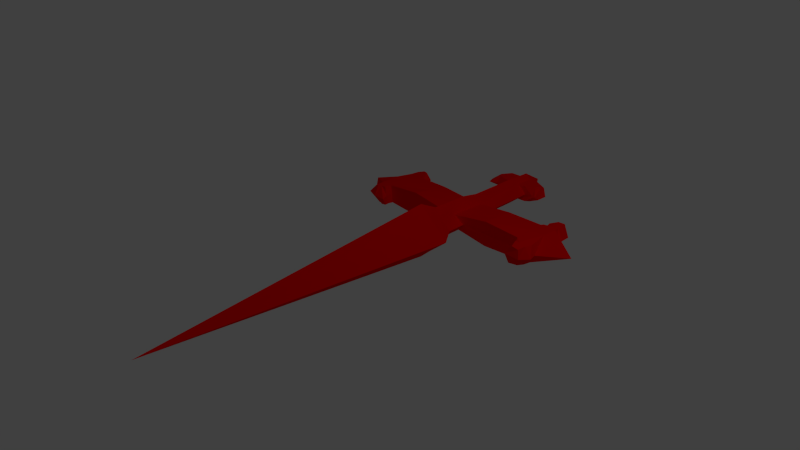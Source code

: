 # Source: Espada.blend  (saved by Blender 2.59.0; exported with 4.5.12 LTS)
import bpy
from mathutils import Matrix  # noqa: F401  (used for matrix-valued properties, if any)

bpy.ops.wm.read_factory_settings(use_empty=True)
scene = bpy.context.scene
scene.name = 'Scene'

# ---- collections
col_collection_1 = bpy.data.collections.new('Collection 1'); scene.collection.children.link(col_collection_1)

# ---- materials (node trees are filled in below, after node groups)
mat_material_001 = bpy.data.materials.new('Material.001')
mat_material_001.alpha_threshold = 0.0
mat_material_001.use_transparent_shadow = False
mat_material_001.diffuse_color = (1.0, 0.0, 0.0, 1.0)
mat_material_001.roughness = 0.5
mat_material_001.line_color = (0.0, 0.0, 0.0, 1.0)

# ---- material node trees

# ---- world
world_world = bpy.data.worlds.new('World'); scene.world = world_world
world_world.color = (0.05088, 0.05088, 0.05088)
world_world.use_sun_shadow = False
world_world.sun_shadow_jitter_overblur = 0.0
world_world.cycles.sampling_method = 'MANUAL'
world_world.cycles.sample_map_resolution = 256

# ---- cameras
cam_camera = bpy.data.cameras.new('Camera')
cam_camera.clip_end = 100.0
cam_camera.lens = 35.0
cam_camera.ortho_scale = 7.314
cam_camera.dof.focus_distance = 0.0
cam_camera.dof.aperture_fstop = 128.0

# ---- lights
light_lamp = bpy.data.lights.new('Lamp', 'POINT')
light_lamp.transmission_factor = 0.0
light_lamp.cutoff_distance = 30.0
light_lamp.energy = 100.0
light_lamp.shadow_buffer_clip_start = 1.001
light_lamp.shadow_soft_size = 1.0
light_lamp.shadow_maximum_resolution = 0.006
light_lamp.use_absolute_resolution = True
light_lamp.cycles.use_multiple_importance_sampling = False

# ---- meshes
me_cube_001 = bpy.data.meshes.new('Cube.001')
me_cube_001.from_pydata([(0.4786, 0.9057, -0.5112), (-0.002204, -3.786, -0.0004908), (-0.4617, 0.9057, -0.5112), (0.5088, 0.9057, 0.5103), (-0.5671, 0.9057, 0.5103), (1.274, 0.9205, -0.03748), (-1.309, 0.9057, -0.0004908), (-0.002204, 0.9057, -0.8208), (-0.002204, 0.9057, 0.8418), (-0.002204, 3.767, -0.0004908), (0.2382, 2.139, -0.1636), (0.6359, 2.146, -0.0139), (-0.002204, 2.139, -0.4107), (0.2798, 1.522, -0.2056), (0.7484, 1.533, -0.01707), (-0.003465, 1.522, -0.5173), (-0.232, 2.139, -0.1636), (-0.6554, 2.139, -0.002216), (-0.2742, 1.522, -0.2056), (-0.7731, 1.522, -0.002359), (-0.2846, 2.139, 0.1591), (-0.3363, 1.522, 0.2008), (-0.002204, 2.139, 0.4206), (-0.003465, 1.522, 0.5296), (0.2533, 2.139, 0.1591), (0.2976, 1.522, 0.2008), (4.068, 1.522, 0.252), (3.94, 2.139, 0.2543), (4.209, 1.533, -0.02974), (4.045, 1.522, -0.2723), (4.147, 2.12, -0.01955), (3.925, 2.139, -0.2582), (-3.865, 1.522, 0.2854), (-3.723, 2.139, 0.2543), (-4.342, 1.538, -0.001906), (-3.786, 1.522, -0.28), (-4.094, 2.139, -0.001906), (-3.671, 2.139, -0.2582), (3.274, 2.139, 0.2543), (3.196, 2.124, -0.01972), (3.362, 1.533, -0.02974), (3.402, 1.522, 0.3103), (3.379, 1.522, -0.34), (3.259, 2.139, -0.2582), (0.2983, 1.831, -0.2039), (-0.002204, 1.831, -0.5132), (-0.2894, 1.831, -0.2039), (-0.3553, 1.831, 0.1995), (-0.002204, 1.831, 0.5259), (0.3172, 1.831, 0.1995), (4.004, 1.831, 0.3184), (3.985, 1.831, -0.3222), (5.271, 1.826, -0.02465), (-3.794, 1.831, 0.3184), (-3.728, 1.831, -0.3222), (-5.068, 1.831, -0.001906), (3.338, 1.831, 0.3184), (3.319, 1.831, -0.3222), (1.764, 2.139, 0.2543), (1.777, 2.135, -0.02009), (1.899, 1.533, -0.02974), (1.892, 1.522, 0.3825), (1.869, 1.522, -0.3863), (1.749, 2.139, -0.2582), (1.828, 1.831, 0.3184), (1.809, 1.831, -0.3222), (-3.092, 2.139, -0.001906), (-3.163, 2.139, 0.2543), (-3.367, 1.522, 0.2854), (-3.308, 1.522, -0.001906), (-3.287, 1.522, -0.28), (-3.111, 2.139, -0.2582), (-3.234, 1.831, 0.3184), (-3.168, 1.831, -0.3222), (-1.724, 2.139, -0.001906), (-1.724, 2.139, 0.2543), (-1.865, 1.522, 0.3825), (-1.862, 1.522, -0.001906), (-1.786, 1.522, -0.3863), (-1.671, 2.139, -0.2582), (-1.795, 1.831, 0.3184), (-1.729, 1.831, -0.3222), (-3.337, 2.247, -0.2582), (-3.38, 2.27, 0.2543), (-3.322, 2.256, -0.001906), (3.415, 2.311, -0.2086), (3.321, 2.283, -0.01972), (3.355, 2.315, 0.2022), (-3.592, 2.397, -0.213), (-3.927, 2.417, 0.005311), (-3.635, 2.414, 0.2092), (3.798, 2.445, -0.1898), (3.847, 2.487, -0.01955), (3.798, 2.458, 0.203), (-3.333, 1.372, -0.2868), (-3.304, 1.394, 0.009825), (-3.396, 1.398, 0.2983), (3.538, 1.41, -0.3526), (3.551, 1.403, 0.3223), (3.419, 1.421, -0.02974), (-3.75, 1.39, -0.2896), (-4.218, 1.35, -0.001906), (-3.81, 1.356, 0.2983), (3.882, 1.306, -0.2524), (3.988, 1.263, -0.02974), (3.895, 1.298, 0.2214), (3.607, 2.139, 0.2543), (3.735, 1.522, 0.3103), (3.712, 1.522, -0.34), (3.592, 2.139, -0.2582), (3.671, 1.831, 0.3184), (3.652, 1.831, -0.3222), (3.591, 2.399, -0.2582), (3.602, 2.403, 0.2543), (3.189, 2.392, -0.01963), (3.488, 1.301, -0.2873), (3.615, 1.293, 0.2635), (3.309, 1.287, -0.02974), (-3.443, 2.139, 0.2543), (-3.584, 1.522, 0.2854), (-3.505, 1.522, -0.28), (-3.39, 2.139, -0.2582), (-3.514, 1.831, 0.3184), (-3.448, 1.831, -0.3222), (-3.406, 2.39, -0.2177), (-3.449, 2.402, 0.2054), (-3.196, 2.402, -0.001906), (-3.529, 1.364, -0.2957), (-3.603, 1.39, 0.2983), (-3.204, 1.276, -0.003707), (3.321, 2.203, -0.01972), (3.441, 2.225, -0.2582), (3.42, 2.227, 0.214), (3.881, 2.313, -0.2582), (3.895, 2.315, 0.2543), (4.228, 2.325, -0.01955), (3.591, 2.269, -0.2582), (3.604, 2.271, 0.2543), (3.323, 2.135, -0.01972), (3.352, 2.177, -0.2582), (3.345, 2.178, 0.2543), (3.905, 2.217, -0.2582), (3.92, 2.218, 0.2543), (4.252, 2.172, -0.01314), (3.592, 2.197, -0.2582), (3.606, 2.198, 0.2543), (3.459, 1.466, -0.3451), (3.385, 1.491, -0.02974), (3.477, 1.463, 0.2769), (3.964, 1.414, -0.2849), (3.981, 1.41, 0.2687), (4.292, 1.395, -0.02709), (3.718, 1.411, -0.3495), (3.735, 1.406, 0.3161), (-3.224, 2.193, -0.2582), (-3.207, 2.198, -0.001906), (-3.272, 2.205, 0.2543), (-3.631, 2.268, -0.2582), (-3.679, 2.277, 0.2543), (-4.243, 2.313, 0.001703), (-3.398, 2.264, -0.2582), (-3.446, 2.27, 0.2543), (-3.583, 2.139, 0.2543), (-3.724, 1.522, 0.2854), (-3.645, 1.522, -0.28), (-3.531, 2.139, -0.2582), (-3.654, 1.831, 0.3184), (-3.588, 1.831, -0.3222), (-3.499, 2.393, -0.2177), (-3.542, 2.408, 0.2054), (-3.593, 2.474, -0.007721), (-3.652, 1.384, -0.2892), (-3.706, 1.352, 0.2983), (-3.711, 1.276, -0.001906), (-3.515, 2.266, -0.2582), (-3.563, 2.273, 0.2543), (-3.167, 2.166, -0.2582), (-3.149, 2.168, -0.001906), (-3.218, 2.172, 0.2543), (-3.651, 2.204, -0.2582), (-3.701, 2.208, 0.2543), (-4.239, 2.209, -0.0001015), (-3.394, 2.202, -0.2582), (-3.445, 2.205, 0.2543), (-3.523, 2.203, -0.2582), (-3.573, 2.206, 0.2543), (-3.338, 1.461, 0.003959), (-3.343, 1.449, -0.2834), (-3.413, 1.462, 0.2919), (-3.768, 1.458, -0.2848), (-3.837, 1.442, 0.2919), (-4.28, 1.446, -0.001906), (-3.517, 1.445, -0.2878), (-3.593, 1.458, 0.2919), (-3.649, 1.455, -0.2846), (-3.715, 1.44, 0.2919), (0.2747, 1.214, -0.3346), (0.7365, 1.227, -0.02507), (-0.004511, 1.214, -0.5368), (-0.2713, 1.214, -0.3346), (-0.7631, 1.214, -0.0009085), (-0.3325, 1.214, 0.3327), (-0.004511, 1.214, 0.5493), (0.2922, 1.214, 0.3327), (0.25, 2.994, 0.2502), (-0.277, 2.994, 0.2502), (-0.0003238, 2.994, 0.4126), (0.6249, 3.001, -0.01816), (-0.0003239, 2.994, -0.4019), (0.2352, 2.994, -0.2502), (-0.6403, 2.994, -3.906e-05), (-0.2254, 2.994, -0.2502), (0.0003766, 3.421, -0.3725), (-0.2083, 3.421, -0.2319), (-0.2562, 3.421, 0.2321), (0.2325, 3.421, 0.2321), (0.0003767, 3.421, 0.3827), (0.5801, 3.428, -0.01667), (0.2188, 3.421, -0.2319), (-0.5931, 3.421, 0.0001293), (-0.000148, 3.101, -0.3945), (-0.2211, 3.101, -0.2456), (-0.2718, 3.101, 0.2456), (0.2456, 3.101, 0.2456), (-0.0001479, 3.101, 0.4051), (0.6136, 3.108, -0.01779), (0.2311, 3.101, -0.2456), (-0.6284, 3.101, 3.215e-06), (-0.9774, 3.124, 3.215e-06), (-0.8934, 3.179, 0.2456), (-0.7211, 3.167, -0.2456), (-1.422, 3.221, 0.0001293), (-1.142, 3.323, 0.1317), (-1.074, 3.348, -0.1318), (0.7805, 3.153, -0.2456), (1.078, 3.118, -0.01779), (0.9489, 3.194, 0.2456), (1.095, 3.33, -0.1505), (1.375, 3.26, -0.01667), (1.122, 3.344, 0.1809), (0.6068, 3.101, -0.2456), (0.9267, 3.13, -0.01779), (0.6213, 3.101, 0.2456), (0.5945, 3.421, -0.2319), (0.6082, 3.421, 0.2321), (1.03, 3.422, -0.02643), (0.0001143, 3.261, -0.3835), (-0.2147, 3.261, -0.2388), (-0.264, 3.261, 0.2389), (0.2391, 3.261, 0.2389), (0.0001144, 3.261, 0.3939), (0.225, 3.261, -0.2388), (-0.9977, 3.248, 0.2389), (-0.9583, 3.296, -0.2388), (-1.311, 3.086, 6.624e-05), (0.9378, 3.289, -0.2388), (1.084, 3.286, 0.2389), (1.365, 3.069, -0.01723), (0.6007, 3.261, -0.2388), (0.6148, 3.261, 0.2389), (-0.5167, 3.128, 0.2456), (-0.8029, 3.112, 3.215e-06), (-0.4711, 3.134, -0.2456), (-0.745, 3.418, 0.2321), (-0.7019, 3.423, -0.2319), (-1.075, 3.425, 0.0001293), (-0.6308, 3.273, 0.2389), (-0.5865, 3.279, -0.2388)], [], [(0, 5, 1), (5, 3, 1), (1, 6, 2), (1, 4, 6), (7, 0, 1), (1, 2, 7), (3, 8, 1), (8, 4, 1), (10, 44, 45, 12), (44, 13, 15, 45), (12, 45, 46, 16), (45, 15, 18, 46), (20, 47, 48, 22), (47, 21, 23, 48), (22, 48, 49, 24), (48, 23, 25, 49), (30, 52, 51, 31), (52, 28, 29, 51), (27, 50, 52, 30), (50, 26, 28, 52), (37, 54, 55, 36), (54, 35, 34, 55), (36, 55, 53, 33), (55, 34, 32, 53), (24, 58, 59, 11), (58, 38, 39, 59), (14, 60, 61, 25), (60, 40, 41, 61), (13, 62, 60, 14), (62, 42, 40, 60), (11, 59, 63, 10), (59, 39, 43, 63), (56, 64, 61, 41), (64, 49, 25, 61), (38, 58, 64, 56), (58, 24, 49, 64), (57, 65, 63, 43), (65, 44, 10, 63), (42, 62, 65, 57), (62, 13, 44, 65), (17, 74, 75, 20), (74, 66, 67, 75), (21, 76, 77, 19), (76, 68, 69, 77), (19, 77, 78, 18), (77, 69, 70, 78), (16, 79, 74, 17), (79, 71, 66, 74), (47, 80, 76, 21), (80, 72, 68, 76), (20, 75, 80, 47), (75, 67, 72, 80), (46, 81, 79, 16), (81, 73, 71, 79), (18, 78, 81, 46), (78, 70, 73, 81), (50, 110, 107, 26), (110, 56, 41, 107), (27, 106, 110, 50), (106, 38, 56, 110), (51, 111, 109, 31), (111, 57, 43, 109), (29, 108, 111, 51), (108, 42, 57, 111), (87, 113, 114, 86), (113, 93, 92, 114), (86, 114, 112, 85), (114, 92, 91, 112), (99, 117, 116, 98), (117, 104, 105, 116), (97, 115, 117, 99), (115, 103, 104, 117), (72, 122, 119, 68), (67, 118, 122, 72), (73, 123, 121, 71), (70, 120, 123, 73), (84, 126, 125, 83), (82, 124, 126, 84), (96, 128, 129, 95), (95, 129, 127, 94), (130, 86, 85, 131), (132, 87, 86, 130), (133, 91, 92, 135), (135, 92, 93, 134), (136, 112, 91, 133), (131, 85, 112, 136), (137, 113, 87, 132), (134, 93, 113, 137), (39, 138, 139, 43), (138, 130, 131, 139), (38, 140, 138, 39), (140, 132, 130, 138), (31, 141, 143, 30), (141, 133, 135, 143), (30, 143, 142, 27), (143, 135, 134, 142), (109, 144, 141, 31), (144, 136, 133, 141), (43, 139, 144, 109), (139, 131, 136, 144), (106, 145, 140, 38), (145, 137, 132, 140), (27, 142, 145, 106), (142, 134, 137, 145), (42, 146, 147, 40), (146, 97, 99, 147), (40, 147, 148, 41), (147, 99, 98, 148), (28, 151, 149, 29), (151, 104, 103, 149), (26, 150, 151, 28), (150, 105, 104, 151), (108, 152, 146, 42), (152, 115, 97, 146), (29, 149, 152, 108), (149, 103, 115, 152), (107, 153, 150, 26), (153, 116, 105, 150), (41, 148, 153, 107), (148, 98, 116, 153), (154, 82, 84, 155), (155, 84, 83, 156), (159, 89, 88, 157), (158, 90, 89, 159), (160, 124, 82, 154), (156, 83, 125, 161), (122, 166, 163, 119), (166, 53, 32, 163), (118, 162, 166, 122), (162, 33, 53, 166), (123, 167, 165, 121), (167, 54, 37, 165), (120, 164, 167, 123), (164, 35, 54, 167), (126, 170, 169, 125), (170, 89, 90, 169), (124, 168, 170, 126), (168, 88, 89, 170), (128, 172, 173, 129), (172, 102, 101, 173), (129, 173, 171, 127), (173, 101, 100, 171), (88, 168, 174, 157), (168, 124, 160, 174), (125, 169, 175, 161), (169, 90, 158, 175), (71, 176, 177, 66), (176, 154, 155, 177), (66, 177, 178, 67), (177, 155, 156, 178), (36, 181, 179, 37), (181, 159, 157, 179), (33, 180, 181, 36), (180, 158, 159, 181), (121, 182, 176, 71), (182, 160, 154, 176), (67, 178, 183, 118), (178, 156, 161, 183), (174, 184, 179, 157), (184, 165, 37, 179), (160, 182, 184, 174), (182, 121, 165, 184), (175, 185, 183, 161), (185, 162, 118, 183), (158, 180, 185, 175), (180, 33, 162, 185), (69, 186, 187, 70), (186, 95, 94, 187), (68, 188, 186, 69), (188, 96, 95, 186), (35, 189, 191, 34), (189, 100, 101, 191), (34, 191, 190, 32), (191, 101, 102, 190), (70, 187, 192, 120), (187, 94, 127, 192), (119, 193, 188, 68), (193, 128, 96, 188), (164, 194, 189, 35), (194, 171, 100, 189), (120, 192, 194, 164), (192, 127, 171, 194), (163, 195, 193, 119), (195, 172, 128, 193), (32, 190, 195, 163), (190, 102, 172, 195), (0, 196, 197, 5), (196, 13, 14, 197), (196, 0, 7, 198), (198, 15, 13, 196), (2, 199, 198, 7), (199, 18, 15, 198), (6, 200, 199, 2), (200, 19, 18, 199), (4, 201, 200, 6), (201, 21, 19, 200), (8, 202, 201, 4), (202, 23, 21, 201), (3, 203, 202, 8), (203, 25, 23, 202), (5, 197, 203, 3), (197, 14, 25, 203), (22, 24, 204, 206), (11, 207, 204, 24), (20, 22, 206, 205), (17, 20, 205, 210), (10, 209, 207, 11), (10, 12, 208, 209), (12, 16, 211, 208), (16, 17, 210, 211), (213, 9, 212), (216, 9, 214), (9, 216, 215), (217, 9, 215), (9, 218, 212), (218, 9, 217), (219, 9, 213), (9, 219, 214), (207, 225, 223, 204), (204, 223, 224, 206), (209, 226, 225, 207), (208, 220, 226, 209), (211, 221, 220, 208), (210, 227, 221, 211), (205, 222, 227, 210), (206, 224, 222, 205), (226, 240, 241, 225), (240, 234, 235, 241), (225, 241, 242, 223), (241, 235, 236, 242), (217, 245, 243, 218), (245, 238, 237, 243), (215, 244, 245, 217), (244, 239, 238, 245), (223, 249, 250, 224), (249, 215, 216, 250), (220, 246, 251, 226), (246, 212, 218, 251), (221, 247, 246, 220), (247, 213, 212, 246), (224, 250, 248, 222), (250, 216, 214, 248), (228, 254, 253, 230), (254, 231, 233, 253), (229, 252, 254, 228), (252, 232, 231, 254), (235, 257, 256, 236), (257, 238, 239, 256), (234, 255, 257, 235), (255, 237, 238, 257), (243, 258, 251, 218), (258, 240, 226, 251), (237, 255, 258, 243), (255, 234, 240, 258), (242, 259, 249, 223), (259, 244, 215, 249), (236, 256, 259, 242), (256, 239, 244, 259), (222, 260, 261, 227), (260, 229, 228, 261), (227, 261, 262, 221), (261, 228, 230, 262), (219, 265, 263, 214), (265, 231, 232, 263), (213, 264, 265, 219), (264, 233, 231, 265), (248, 266, 260, 222), (266, 252, 229, 260), (214, 263, 266, 248), (263, 232, 252, 266), (247, 267, 264, 213), (267, 253, 233, 264), (221, 262, 267, 247), (262, 230, 253, 267)])
me_cube_001.materials.append(mat_material_001)
me_cube_001.use_remesh_preserve_volume = False
me_cube_001.use_remesh_preserve_attributes = False
me_cube_001.use_mirror_vertex_groups = False
me_cube_001.update()

# ---- objects
ob_cube = bpy.data.objects.new('Cube', me_cube_001)
ob_lamp = bpy.data.objects.new('Lamp', light_lamp)
ob_camera = bpy.data.objects.new('Camera', cam_camera)

# ---- transforms, parenting, visibility, modifiers, constraints
ob_cube.location = (-4.096, 0.0, 0.0)
ob_cube.scale = (0.3969, 1.0, 0.5358)
ob_cube.lineart.crease_threshold = 0.0
ob_lamp.location = (-0.01998, 1.005, 5.904)
ob_lamp.rotation_euler = (0.6503, 0.05522, 1.866)
ob_lamp.lock_rotations_4d = False
ob_lamp.empty_display_type = 'ARROWS'
ob_lamp.color = (0.0, 0.0, 0.0, 0.0)
ob_lamp.lineart.crease_threshold = 0.0
ob_camera.location = (3.385, -6.508, 5.344)
ob_camera.rotation_euler = (1.109, 0.01082, 0.8149)
ob_camera.lock_rotations_4d = False
ob_camera.empty_display_type = 'ARROWS'
ob_camera.color = (0.0, 0.0, 0.0, 0.0)
ob_camera.display_type = 'WIRE'
ob_camera.lineart.crease_threshold = 0.0

# ---- collection membership
col_collection_1.objects.link(ob_cube)
col_collection_1.objects.link(ob_lamp)
col_collection_1.objects.link(ob_camera)

# ---- scene / render settings (as saved in the file)
scene.camera = ob_camera
scene.frame_start = 1; scene.frame_end = 250; scene.frame_set(1)
scene.render.engine = 'BLENDER_EEVEE_NEXT'
scene.render.image_settings.color_mode = 'RGB'
scene.render.image_settings.compression = 90
scene.render.resolution_percentage = 50
scene.render.dither_intensity = 0.0
scene.render.bake_margin = 2
scene.render.bake_bias = 0.0
scene.cycles.use_denoising = False
scene.cycles.samples = 10
scene.cycles.sampling_pattern = 'TABULATED_SOBOL'
scene.cycles.light_sampling_threshold = 0.0
scene.cycles.use_adaptive_sampling = False
scene.cycles.use_light_tree = False
scene.cycles.blur_glossy = 0.0
scene.cycles.volume_bounces = 1
scene.cycles.pixel_filter_type = 'GAUSSIAN'
scene.cycles.sample_clamp_indirect = 0.0
scene.view_settings.view_transform = 'Standard'
bpy.context.view_layer.update()
